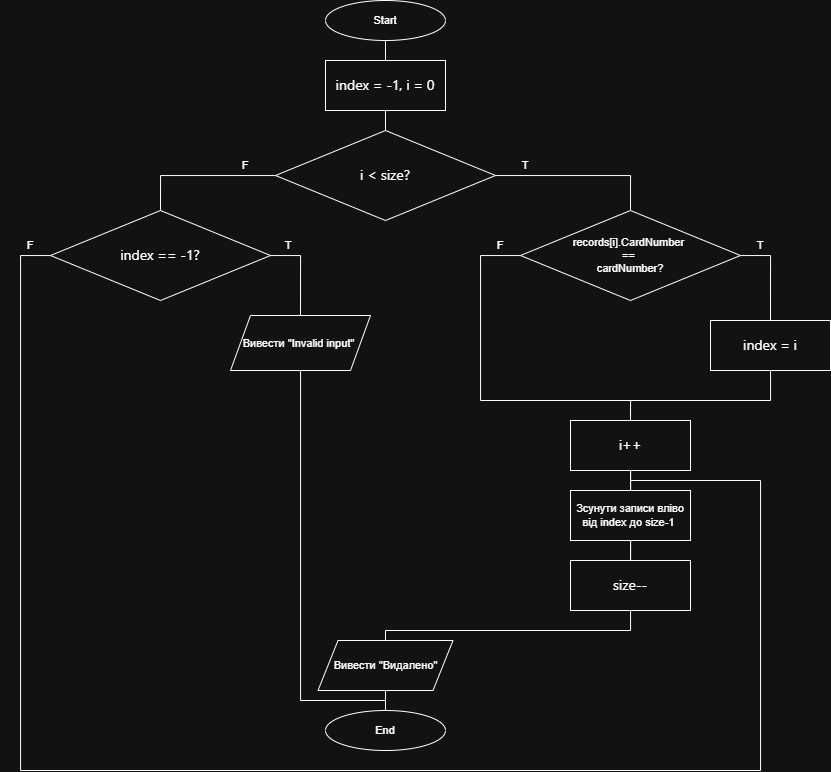

The diagram above was exported from draw.io. Its source (the exported page's mxGraphModel, read from the mxfile embedded in the PNG):
<mxGraphModel dx="1819" dy="502" grid="1" gridSize="10" guides="1" tooltips="1" connect="1" arrows="1" fold="1" page="1" pageScale="1" pageWidth="827" pageHeight="1169" math="0" shadow="0">
  <root>
    <mxCell id="0" />
    <mxCell id="1" parent="0" />
    <mxCell id="qaW5kzGcAzx5LciE2asI-41" edge="1" parent="1" source="qaW5kzGcAzx5LciE2asI-39" style="edgeStyle=orthogonalEdgeStyle;shape=connector;rounded=0;orthogonalLoop=1;jettySize=auto;html=1;entryX=0.5;entryY=0;entryDx=0;entryDy=0;strokeColor=default;align=center;verticalAlign=middle;fontFamily=Helvetica;fontSize=11;fontColor=default;labelBackgroundColor=default;endArrow=none;endFill=0;" target="qaW5kzGcAzx5LciE2asI-40">
      <mxGeometry relative="1" as="geometry" />
    </mxCell>
    <mxCell id="qaW5kzGcAzx5LciE2asI-39" parent="1" style="ellipse;whiteSpace=wrap;html=1;fontFamily=Helvetica;fontSize=11;fontColor=default;labelBackgroundColor=default;" value="Start" vertex="1">
      <mxGeometry height="40" width="120" x="315" y="10" as="geometry" />
    </mxCell>
    <mxCell id="qaW5kzGcAzx5LciE2asI-56" edge="1" parent="1" source="qaW5kzGcAzx5LciE2asI-40" style="edgeStyle=orthogonalEdgeStyle;shape=connector;rounded=0;orthogonalLoop=1;jettySize=auto;html=1;entryX=0.5;entryY=0;entryDx=0;entryDy=0;strokeColor=default;align=center;verticalAlign=middle;fontFamily=Helvetica;fontSize=11;fontColor=default;labelBackgroundColor=default;endArrow=none;endFill=0;" target="qaW5kzGcAzx5LciE2asI-42">
      <mxGeometry relative="1" as="geometry" />
    </mxCell>
    <mxCell id="qaW5kzGcAzx5LciE2asI-40" parent="1" style="rounded=0;whiteSpace=wrap;html=1;fontFamily=Helvetica;fontSize=11;fontColor=default;labelBackgroundColor=default;" value="&lt;div style=&quot;line-height: 100%;&quot;&gt;&lt;span style=&quot;font-family: &amp;quot;Anthropic Sans&amp;quot;, -apple-system, BlinkMacSystemFont, &amp;quot;Segoe UI&amp;quot;, sans-serif; font-size: 14px; text-align: start; text-wrap-mode: nowrap;&quot;&gt;index = -1, i = 0&lt;/span&gt;&lt;/div&gt;" vertex="1">
      <mxGeometry height="50" width="120" x="315" y="70" as="geometry" />
    </mxCell>
    <mxCell id="qaW5kzGcAzx5LciE2asI-57" edge="1" parent="1" source="qaW5kzGcAzx5LciE2asI-42" style="edgeStyle=orthogonalEdgeStyle;shape=connector;rounded=0;orthogonalLoop=1;jettySize=auto;html=1;entryX=0.5;entryY=0;entryDx=0;entryDy=0;strokeColor=default;align=center;verticalAlign=middle;fontFamily=Helvetica;fontSize=11;fontColor=default;labelBackgroundColor=default;endArrow=none;endFill=0;" target="qaW5kzGcAzx5LciE2asI-45">
      <mxGeometry relative="1" as="geometry" />
    </mxCell>
    <mxCell id="qaW5kzGcAzx5LciE2asI-65" edge="1" parent="1" source="qaW5kzGcAzx5LciE2asI-42" style="edgeStyle=orthogonalEdgeStyle;shape=connector;rounded=0;orthogonalLoop=1;jettySize=auto;html=1;entryX=0.5;entryY=0;entryDx=0;entryDy=0;strokeColor=default;align=center;verticalAlign=middle;fontFamily=Helvetica;fontSize=11;fontColor=default;labelBackgroundColor=default;endArrow=none;endFill=0;" target="qaW5kzGcAzx5LciE2asI-44">
      <mxGeometry relative="1" as="geometry" />
    </mxCell>
    <mxCell id="qaW5kzGcAzx5LciE2asI-42" parent="1" style="rhombus;whiteSpace=wrap;html=1;fontFamily=Helvetica;fontSize=11;fontColor=default;labelBackgroundColor=default;" value="&lt;span style=&quot;font-family: &amp;quot;Anthropic Sans&amp;quot;, -apple-system, BlinkMacSystemFont, &amp;quot;Segoe UI&amp;quot;, sans-serif; font-size: 14px; text-align: start; text-wrap-mode: nowrap;&quot;&gt;i &amp;lt; size?&lt;/span&gt;" vertex="1">
      <mxGeometry height="90" width="220" x="265" y="140" as="geometry" />
    </mxCell>
    <mxCell id="qaW5kzGcAzx5LciE2asI-66" edge="1" parent="1" source="qaW5kzGcAzx5LciE2asI-44" style="edgeStyle=orthogonalEdgeStyle;shape=connector;rounded=0;orthogonalLoop=1;jettySize=auto;html=1;entryX=0.5;entryY=0;entryDx=0;entryDy=0;strokeColor=default;align=center;verticalAlign=middle;fontFamily=Helvetica;fontSize=11;fontColor=default;labelBackgroundColor=default;endArrow=none;endFill=0;" target="qaW5kzGcAzx5LciE2asI-55">
      <mxGeometry relative="1" as="geometry">
        <Array as="points">
          <mxPoint x="290" y="265" />
        </Array>
      </mxGeometry>
    </mxCell>
    <mxCell id="qaW5kzGcAzx5LciE2asI-67" edge="1" parent="1" source="qaW5kzGcAzx5LciE2asI-44" style="edgeStyle=orthogonalEdgeStyle;shape=connector;rounded=0;orthogonalLoop=1;jettySize=auto;html=1;strokeColor=default;align=center;verticalAlign=middle;fontFamily=Helvetica;fontSize=11;fontColor=default;labelBackgroundColor=default;endArrow=none;endFill=0;" target="qaW5kzGcAzx5LciE2asI-50">
      <mxGeometry relative="1" as="geometry">
        <Array as="points">
          <mxPoint x="10" y="265" />
          <mxPoint x="10" y="780" />
          <mxPoint x="750" y="780" />
          <mxPoint x="750" y="490" />
          <mxPoint x="620" y="490" />
        </Array>
      </mxGeometry>
    </mxCell>
    <mxCell id="qaW5kzGcAzx5LciE2asI-44" parent="1" style="rhombus;whiteSpace=wrap;html=1;fontFamily=Helvetica;fontSize=11;fontColor=default;labelBackgroundColor=default;" value="&lt;span style=&quot;font-family: &amp;quot;Anthropic Sans&amp;quot;, -apple-system, BlinkMacSystemFont, &amp;quot;Segoe UI&amp;quot;, sans-serif; font-size: 14px; text-align: start; text-wrap-mode: nowrap;&quot;&gt;index == -1?&lt;/span&gt;" vertex="1">
      <mxGeometry height="90" width="220" x="40" y="220" as="geometry" />
    </mxCell>
    <mxCell id="qaW5kzGcAzx5LciE2asI-58" edge="1" parent="1" source="qaW5kzGcAzx5LciE2asI-45" style="edgeStyle=orthogonalEdgeStyle;shape=connector;rounded=0;orthogonalLoop=1;jettySize=auto;html=1;entryX=0.5;entryY=0;entryDx=0;entryDy=0;strokeColor=default;align=center;verticalAlign=middle;fontFamily=Helvetica;fontSize=11;fontColor=default;labelBackgroundColor=default;endArrow=none;endFill=0;" target="qaW5kzGcAzx5LciE2asI-46">
      <mxGeometry relative="1" as="geometry">
        <Array as="points">
          <mxPoint x="760" y="265" />
        </Array>
      </mxGeometry>
    </mxCell>
    <mxCell id="qaW5kzGcAzx5LciE2asI-76" edge="1" parent="1" source="qaW5kzGcAzx5LciE2asI-45" style="edgeStyle=orthogonalEdgeStyle;shape=connector;rounded=0;orthogonalLoop=1;jettySize=auto;html=1;entryX=0.5;entryY=0;entryDx=0;entryDy=0;strokeColor=default;align=center;verticalAlign=middle;fontFamily=Helvetica;fontSize=11;fontColor=default;labelBackgroundColor=default;endArrow=none;endFill=0;" target="qaW5kzGcAzx5LciE2asI-47">
      <mxGeometry relative="1" as="geometry">
        <Array as="points">
          <mxPoint x="470" y="265" />
          <mxPoint x="470" y="410" />
          <mxPoint x="620" y="410" />
        </Array>
      </mxGeometry>
    </mxCell>
    <mxCell id="qaW5kzGcAzx5LciE2asI-45" parent="1" style="rhombus;whiteSpace=wrap;html=1;fontFamily=Helvetica;fontSize=11;fontColor=default;labelBackgroundColor=default;" value="records[i].CardNumber&amp;nbsp;&lt;div&gt;==&amp;nbsp;&lt;/div&gt;&lt;div&gt;cardNumber?&lt;/div&gt;" vertex="1">
      <mxGeometry height="90" width="220" x="510" y="220" as="geometry" />
    </mxCell>
    <mxCell id="qaW5kzGcAzx5LciE2asI-60" edge="1" parent="1" source="qaW5kzGcAzx5LciE2asI-46" style="edgeStyle=orthogonalEdgeStyle;shape=connector;rounded=0;orthogonalLoop=1;jettySize=auto;html=1;strokeColor=default;align=center;verticalAlign=middle;fontFamily=Helvetica;fontSize=11;fontColor=default;labelBackgroundColor=default;endArrow=none;endFill=0;">
      <mxGeometry relative="1" as="geometry">
        <Array as="points">
          <mxPoint x="760" y="410" />
          <mxPoint x="620" y="410" />
        </Array>
        <mxPoint x="620" y="430" as="targetPoint" />
      </mxGeometry>
    </mxCell>
    <mxCell id="qaW5kzGcAzx5LciE2asI-46" parent="1" style="rounded=0;whiteSpace=wrap;html=1;fontFamily=Helvetica;fontSize=11;fontColor=default;labelBackgroundColor=default;" value="&lt;span style=&quot;font-family: &amp;quot;Anthropic Sans&amp;quot;, -apple-system, BlinkMacSystemFont, &amp;quot;Segoe UI&amp;quot;, sans-serif; font-size: 14px; text-align: start; text-wrap-mode: nowrap;&quot;&gt;index = i&lt;/span&gt;" vertex="1">
      <mxGeometry height="50" width="120" x="700" y="330" as="geometry" />
    </mxCell>
    <mxCell id="qaW5kzGcAzx5LciE2asI-61" edge="1" parent="1" source="qaW5kzGcAzx5LciE2asI-47" style="edgeStyle=orthogonalEdgeStyle;shape=connector;rounded=0;orthogonalLoop=1;jettySize=auto;html=1;entryX=0.5;entryY=0;entryDx=0;entryDy=0;strokeColor=default;align=center;verticalAlign=middle;fontFamily=Helvetica;fontSize=11;fontColor=default;labelBackgroundColor=default;endArrow=none;endFill=0;" target="qaW5kzGcAzx5LciE2asI-50">
      <mxGeometry relative="1" as="geometry" />
    </mxCell>
    <mxCell id="qaW5kzGcAzx5LciE2asI-47" parent="1" style="rounded=0;whiteSpace=wrap;html=1;fontFamily=Helvetica;fontSize=11;fontColor=default;labelBackgroundColor=default;" value="&lt;span style=&quot;font-family: &amp;quot;Anthropic Sans&amp;quot;, -apple-system, BlinkMacSystemFont, &amp;quot;Segoe UI&amp;quot;, sans-serif; font-size: 14px; text-align: start; text-wrap-mode: nowrap;&quot;&gt;i++&lt;/span&gt;" vertex="1">
      <mxGeometry height="50" width="120" x="560" y="430" as="geometry" />
    </mxCell>
    <mxCell id="qaW5kzGcAzx5LciE2asI-62" edge="1" parent="1" source="qaW5kzGcAzx5LciE2asI-50" style="edgeStyle=orthogonalEdgeStyle;shape=connector;rounded=0;orthogonalLoop=1;jettySize=auto;html=1;entryX=0.5;entryY=0;entryDx=0;entryDy=0;strokeColor=default;align=center;verticalAlign=middle;fontFamily=Helvetica;fontSize=11;fontColor=default;labelBackgroundColor=default;endArrow=none;endFill=0;" target="qaW5kzGcAzx5LciE2asI-51">
      <mxGeometry relative="1" as="geometry" />
    </mxCell>
    <mxCell id="qaW5kzGcAzx5LciE2asI-50" parent="1" style="rounded=0;whiteSpace=wrap;html=1;fontFamily=Helvetica;fontSize=11;fontColor=default;labelBackgroundColor=default;" value="Зсунути записи вліво від index до size-1&amp;nbsp;" vertex="1">
      <mxGeometry height="50" width="120" x="560" y="500" as="geometry" />
    </mxCell>
    <mxCell id="qaW5kzGcAzx5LciE2asI-63" edge="1" parent="1" source="qaW5kzGcAzx5LciE2asI-51" style="edgeStyle=orthogonalEdgeStyle;shape=connector;rounded=0;orthogonalLoop=1;jettySize=auto;html=1;entryX=0.5;entryY=0;entryDx=0;entryDy=0;strokeColor=default;align=center;verticalAlign=middle;fontFamily=Helvetica;fontSize=11;fontColor=default;labelBackgroundColor=default;endArrow=none;endFill=0;" target="qaW5kzGcAzx5LciE2asI-52">
      <mxGeometry relative="1" as="geometry">
        <Array as="points">
          <mxPoint x="620" y="640" />
          <mxPoint x="375" y="640" />
        </Array>
      </mxGeometry>
    </mxCell>
    <mxCell id="qaW5kzGcAzx5LciE2asI-51" parent="1" style="rounded=0;whiteSpace=wrap;html=1;fontFamily=Helvetica;fontSize=11;fontColor=default;labelBackgroundColor=default;" value="&lt;span style=&quot;font-family: &amp;quot;Anthropic Sans&amp;quot;, -apple-system, BlinkMacSystemFont, &amp;quot;Segoe UI&amp;quot;, sans-serif; font-size: 14px; text-align: start; text-wrap-mode: nowrap;&quot;&gt;size--&lt;/span&gt;" vertex="1">
      <mxGeometry height="50" width="120" x="560" y="570" as="geometry" />
    </mxCell>
    <mxCell id="qaW5kzGcAzx5LciE2asI-64" edge="1" parent="1" source="qaW5kzGcAzx5LciE2asI-52" style="edgeStyle=orthogonalEdgeStyle;shape=connector;rounded=0;orthogonalLoop=1;jettySize=auto;html=1;entryX=0.5;entryY=0;entryDx=0;entryDy=0;strokeColor=default;align=center;verticalAlign=middle;fontFamily=Helvetica;fontSize=11;fontColor=default;labelBackgroundColor=default;endArrow=none;endFill=0;" target="qaW5kzGcAzx5LciE2asI-53">
      <mxGeometry relative="1" as="geometry" />
    </mxCell>
    <mxCell id="qaW5kzGcAzx5LciE2asI-52" parent="1" style="shape=parallelogram;perimeter=parallelogramPerimeter;whiteSpace=wrap;html=1;fixedSize=1;fontFamily=Helvetica;fontSize=11;fontColor=default;labelBackgroundColor=default;" value="Вивести &quot;Видалено&quot;" vertex="1">
      <mxGeometry height="50" width="135" x="307.5" y="650" as="geometry" />
    </mxCell>
    <mxCell id="qaW5kzGcAzx5LciE2asI-53" parent="1" style="ellipse;whiteSpace=wrap;html=1;fontFamily=Helvetica;fontSize=11;fontColor=default;labelBackgroundColor=default;" value="End" vertex="1">
      <mxGeometry height="40" width="120" x="315" y="720" as="geometry" />
    </mxCell>
    <mxCell id="qaW5kzGcAzx5LciE2asI-68" edge="1" parent="1" source="qaW5kzGcAzx5LciE2asI-55" style="edgeStyle=orthogonalEdgeStyle;shape=connector;rounded=0;orthogonalLoop=1;jettySize=auto;html=1;entryX=0.5;entryY=0;entryDx=0;entryDy=0;strokeColor=default;align=center;verticalAlign=middle;fontFamily=Helvetica;fontSize=11;fontColor=default;labelBackgroundColor=default;endArrow=none;endFill=0;" target="qaW5kzGcAzx5LciE2asI-53">
      <mxGeometry relative="1" as="geometry">
        <Array as="points">
          <mxPoint x="290" y="710" />
          <mxPoint x="375" y="710" />
        </Array>
      </mxGeometry>
    </mxCell>
    <mxCell id="qaW5kzGcAzx5LciE2asI-55" parent="1" style="shape=parallelogram;perimeter=parallelogramPerimeter;whiteSpace=wrap;html=1;fixedSize=1;fontFamily=Helvetica;fontSize=11;fontColor=default;labelBackgroundColor=default;" value="Вивести &quot;Invalid input&quot;&amp;nbsp;" vertex="1">
      <mxGeometry height="55" width="140" x="220" y="325" as="geometry" />
    </mxCell>
    <mxCell id="qaW5kzGcAzx5LciE2asI-69" parent="1" style="text;html=1;whiteSpace=wrap;strokeColor=none;fillColor=none;align=center;verticalAlign=middle;rounded=0;fontFamily=Helvetica;fontSize=11;fontColor=default;labelBackgroundColor=default;" value="T" vertex="1">
      <mxGeometry height="30" width="60" x="247.5" y="240" as="geometry" />
    </mxCell>
    <mxCell id="qaW5kzGcAzx5LciE2asI-70" parent="1" style="text;html=1;whiteSpace=wrap;strokeColor=none;fillColor=none;align=center;verticalAlign=middle;rounded=0;fontFamily=Helvetica;fontSize=11;fontColor=default;labelBackgroundColor=default;" value="T" vertex="1">
      <mxGeometry height="30" width="60" x="485" y="160" as="geometry" />
    </mxCell>
    <mxCell id="qaW5kzGcAzx5LciE2asI-71" parent="1" style="text;html=1;whiteSpace=wrap;strokeColor=none;fillColor=none;align=center;verticalAlign=middle;rounded=0;fontFamily=Helvetica;fontSize=11;fontColor=default;labelBackgroundColor=default;" value="T" vertex="1">
      <mxGeometry height="30" width="60" x="720" y="240" as="geometry" />
    </mxCell>
    <mxCell id="qaW5kzGcAzx5LciE2asI-72" parent="1" style="text;html=1;whiteSpace=wrap;strokeColor=none;fillColor=none;align=center;verticalAlign=middle;rounded=0;fontFamily=Helvetica;fontSize=11;fontColor=default;labelBackgroundColor=default;" value="F" vertex="1">
      <mxGeometry height="30" width="60" x="205" y="160" as="geometry" />
    </mxCell>
    <mxCell id="qaW5kzGcAzx5LciE2asI-73" parent="1" style="text;html=1;whiteSpace=wrap;strokeColor=none;fillColor=none;align=center;verticalAlign=middle;rounded=0;fontFamily=Helvetica;fontSize=11;fontColor=default;labelBackgroundColor=default;" value="F" vertex="1">
      <mxGeometry height="30" width="60" x="-10" y="240" as="geometry" />
    </mxCell>
    <mxCell id="qaW5kzGcAzx5LciE2asI-74" parent="1" style="text;html=1;whiteSpace=wrap;strokeColor=none;fillColor=none;align=center;verticalAlign=middle;rounded=0;fontFamily=Helvetica;fontSize=11;fontColor=default;labelBackgroundColor=default;" value="F" vertex="1">
      <mxGeometry height="30" width="60" x="460" y="240" as="geometry" />
    </mxCell>
    <mxCell id="qaW5kzGcAzx5LciE2asI-77" edge="1" parent="1" source="qaW5kzGcAzx5LciE2asI-74" style="edgeStyle=orthogonalEdgeStyle;shape=connector;rounded=0;orthogonalLoop=1;jettySize=auto;html=1;exitX=0.5;exitY=1;exitDx=0;exitDy=0;strokeColor=default;align=center;verticalAlign=middle;fontFamily=Helvetica;fontSize=11;fontColor=default;labelBackgroundColor=default;endArrow=none;endFill=0;" target="qaW5kzGcAzx5LciE2asI-74">
      <mxGeometry relative="1" as="geometry" />
    </mxCell>
  </root>
</mxGraphModel>